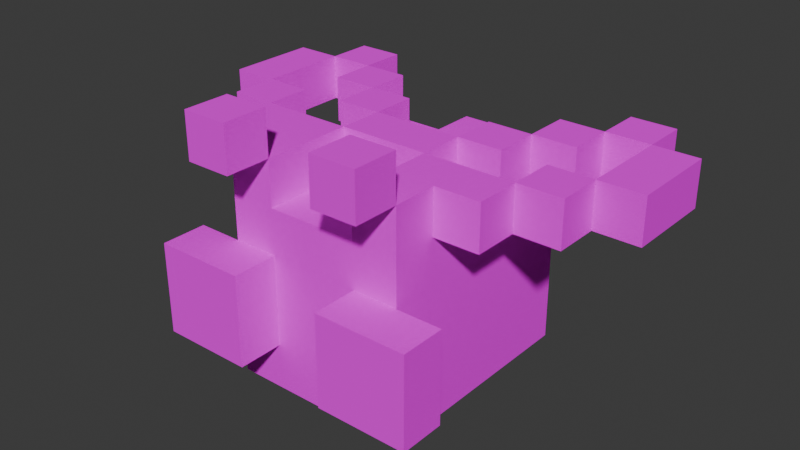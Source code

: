 # Source: Bee.blend  (saved by Blender 4.0.36; exported with 4.5.12 LTS)
import bpy
from mathutils import Matrix  # noqa: F401  (used for matrix-valued properties, if any)

bpy.ops.wm.read_factory_settings(use_empty=True)
scene = bpy.context.scene
scene.name = 'Scene'

# ---- collections
col_collection = bpy.data.collections.new('Collection'); scene.collection.children.link(col_collection)

# ---- images (referenced by path relative to the original .blend; pixels are not part of the script)
import os
ASSET_DIR = os.environ.get("B2B_ASSET_DIR", "")  # directory of the original .blend (textures are referenced by path, not embedded)
HERE = os.path.dirname(os.path.abspath(__file__))  # packed textures are extracted next to this script under _unpacked/

def load_image(name, relpath, width, height, colorspace="sRGB"):
    """Load a texture the original file referenced (path relative to the .blend, or extracted next to this script)."""
    p = next((c for c in (os.path.join(HERE, relpath), os.path.join(ASSET_DIR, relpath)) if relpath and os.path.exists(c)), "")
    if p:
        img = bpy.data.images.load(p, check_existing=True)
        img.name = name
    else:  # same state as the original file: an image datablock whose file is absent (Cycles renders it pink)
        img = bpy.data.images.new(name, width, height)
        img.source = "FILE"
        img.filepath = "//" + (relpath or name)
    img.colorspace_settings.name = colorspace
    return img
img_bee_png = load_image('Bee.png', 'Bee.png', 1024, 1024, 'sRGB')

# ---- materials (node trees are filled in below, after node groups)
mat_palette = bpy.data.materials.new('palette')
mat_palette.use_transparent_shadow = False
mat_palette.diffuse_color = (1.0, 1.0, 1.0, 1.0)
mat_palette.roughness = 1.0

# ---- material node trees
mat_palette.use_nodes = True; mat_palette.node_tree.nodes.clear()
_N = mat_palette.node_tree.nodes; _L = mat_palette.node_tree.links
n0 = _N.new('ShaderNodeBsdfPrincipled'); n0.name = 'Principled BSDF'; n0.location = (0, 300)
n0.inputs[2].default_value = 1.0
n0.inputs[3].default_value = 1.45
n0.inputs[13].default_value = 0.0
n1 = _N.new('ShaderNodeOutputMaterial'); n1.name = 'Material Output'; n1.location = (280, 300)
n2 = _N.new('ShaderNodeTexImage'); n2.name = 'Image Texture'; n2.location = (-480, 300)
n2.image = img_bee_png
_L.new(n2.outputs[0], n0.inputs[0])
_L.new(n0.outputs[0], n1.inputs[0])
n1.is_active_output = True

# ---- world
world_world = bpy.data.worlds.new('World'); scene.world = world_world
world_world.use_nodes = True; world_world.node_tree.nodes.clear()
_N = world_world.node_tree.nodes; _L = world_world.node_tree.links
n0 = _N.new('ShaderNodeOutputWorld'); n0.name = 'World Output'; n0.location = (300, 300)
n1 = _N.new('ShaderNodeBackground'); n1.name = 'Background'; n1.location = (10, 300)
n1.inputs[0].default_value = (0.05088, 0.05088, 0.05088, 1.0)
_L.new(n1.outputs[0], n0.inputs[0])
n0.is_active_output = True
world_world.color = (0.05088, 0.05088, 0.05088)
world_world.use_sun_shadow = False
world_world.sun_shadow_jitter_overblur = 0.0

# ---- meshes
me_bee = bpy.data.meshes.new('bee')
me_bee.from_pydata([(-0.5, 0.05, 0.4), (-0.5, 0.25, 0.4), (-0.5, 0.05, 0.5), (-0.5, 0.25, 0.5), (-0.4, -0.05, 0.4), (-0.4, 0.05, 0.4), (-0.4, 0.25, 0.4), (-0.4, 0.35, 0.4), (-0.4, -0.05, 0.5), (-0.4, 0.05, 0.5), (-0.4, 0.25, 0.5), (-0.4, 0.35, 0.5), (-0.3, -0.35, 0.1), (-0.3, -0.25, 0.1), (-0.3, -0.35, 0.3), (-0.3, -0.25, 0.3), (-0.3, -0.15, 0.4), (-0.3, -0.05, 0.4), (-0.3, 0.15, 0.4), (-0.3, 0.25, 0.4), (-0.3, -0.15, 0.5), (-0.3, -0.05, 0.5), (-0.3, 0.15, 0.5), (-0.3, 0.25, 0.5), (-0.2, -0.25, 1.51e-08), (-0.2, -0.15, 1.51e-08), (-0.2, -0.05, 1.51e-08), (-0.2, 0.05, 1.51e-08), (-0.2, 0.15, 1.51e-08), (-0.2, 0.25, 1.51e-08), (-0.2, -0.25, 0.1), (-0.2, -0.25, 0.3), (-0.2, -0.15, 0.3), (-0.2, -0.25, 0.4), (-0.2, -0.15, 0.4), (-0.2, -0.05, 0.4), (-0.2, 0.05, 0.4), (-0.2, 0.15, 0.4), (-0.2, 0.25, 0.4), (-0.2, -0.35, 0.5), (-0.2, -0.25, 0.5), (-0.2, -0.15, 0.5), (-0.2, 0.05, 0.5), (-0.2, 0.15, 0.5), (-0.2, -0.35, 0.6), (-0.2, -0.25, 0.6), (-0.1, 0.25, 7.55e-09), (-0.1, 0.35, 7.55e-09), (-0.1, -0.05, 0.4), (-0.1, 0.05, 0.4), (-0.1, 0.25, 0.4), (-0.1, 0.35, 0.4), (-0.1, -0.05, 0.5), (-0.1, 0.05, 0.5), (0.1, -0.35, 0.1), (0.1, -0.25, 0.1), (0.1, -0.35, 0.2), (0.1, -0.25, 0.2), (0.1, -0.35, 0.3), (0.1, -0.25, 0.3), (0.1, -0.25, 0.4), (0.1, -0.15, 0.4), (0.1, -0.05, 0.4), (0.1, 0.05, 0.4), (0.1, 0.15, 0.4), (0.1, -0.35, 0.5), (0.1, -0.25, 0.5), (0.1, -0.15, 0.5), (0.1, -0.05, 0.5), (0.1, 0.05, 0.5), (0.1, 0.15, 0.5), (0.1, -0.35, 0.6), (0.1, -0.25, 0.6), (0.2, 0.15, 0.4), (0.2, 0.25, 0.4), (0.2, 0.15, 0.5), (0.2, 0.25, 0.5), (0.3, -0.05, 0.4), (0.3, 0.05, 0.4), (0.3, 0.25, 0.4), (0.3, 0.35, 0.4), (0.3, -0.05, 0.5), (0.3, 0.05, 0.5), (0.3, 0.25, 0.5), (0.3, 0.35, 0.5), (0.4, 0.05, 0.4), (0.4, 0.25, 0.4), (0.4, 0.05, 0.5), (0.4, 0.25, 0.5), (-0.4, 0.05, 0.4), (-0.4, 0.25, 0.4), (-0.4, 0.05, 0.5), (-0.4, 0.25, 0.5), (-0.3, -0.05, 0.4), (-0.3, 0.05, 0.4), (-0.3, 0.25, 0.4), (-0.3, 0.35, 0.4), (-0.3, -0.05, 0.5), (-0.3, 0.05, 0.5), (-0.3, 0.25, 0.5), (-0.3, 0.35, 0.5), (-0.2, 0.15, 0.4), (-0.2, 0.25, 0.4), (-0.2, 0.15, 0.5), (-0.2, 0.25, 0.5), (-0.1, -0.35, 0.1), (-0.1, -0.25, 0.1), (-0.1, -0.35, 0.2), (-0.1, -0.25, 0.2), (-0.1, -0.35, 0.3), (-0.1, -0.25, 0.3), (-0.1, -0.25, 0.4), (-0.1, -0.15, 0.4), (-0.1, -0.05, 0.4), (-0.1, 0.05, 0.4), (-0.1, 0.15, 0.4), (-0.1, -0.35, 0.5), (-0.1, -0.25, 0.5), (-0.1, -0.15, 0.5), (-0.1, -0.05, 0.5), (-0.1, 0.05, 0.5), (-0.1, 0.15, 0.5), (-0.1, -0.35, 0.6), (-0.1, -0.25, 0.6), (0.1, 0.25, -7.55e-09), (0.1, 0.35, -7.55e-09), (0.1, -0.05, 0.4), (0.1, 0.05, 0.4), (0.1, 0.25, 0.4), (0.1, 0.35, 0.4), (0.1, -0.05, 0.5), (0.1, 0.05, 0.5), (0.2, -0.25, -1.51e-08), (0.2, -0.15, -1.51e-08), (0.2, -0.05, -1.51e-08), (0.2, 0.05, -1.51e-08), (0.2, 0.15, -1.51e-08), (0.2, 0.25, -1.51e-08), (0.2, -0.25, 0.1), (0.2, -0.25, 0.3), (0.2, -0.15, 0.3), (0.2, -0.25, 0.4), (0.2, -0.15, 0.4), (0.2, -0.05, 0.4), (0.2, 0.05, 0.4), (0.2, 0.15, 0.4), (0.2, 0.25, 0.4), (0.2, -0.35, 0.5), (0.2, -0.25, 0.5), (0.2, -0.15, 0.5), (0.2, 0.05, 0.5), (0.2, 0.15, 0.5), (0.2, -0.35, 0.6), (0.2, -0.25, 0.6), (0.3, -0.35, 0.1), (0.3, -0.25, 0.1), (0.3, -0.35, 0.3), (0.3, -0.25, 0.3), (0.3, -0.15, 0.4), (0.3, -0.05, 0.4), (0.3, 0.15, 0.4), (0.3, 0.25, 0.4), (0.3, -0.15, 0.5), (0.3, -0.05, 0.5), (0.3, 0.15, 0.5), (0.3, 0.25, 0.5), (0.4, -0.05, 0.4), (0.4, 0.05, 0.4), (0.4, 0.25, 0.4), (0.4, 0.35, 0.4), (0.4, -0.05, 0.5), (0.4, 0.05, 0.5), (0.4, 0.25, 0.5), (0.4, 0.35, 0.5), (0.5, 0.05, 0.4), (0.5, 0.25, 0.4), (0.5, 0.05, 0.5), (0.5, 0.25, 0.5), (-0.3, -0.35, 0.1), (-0.3, -0.35, 0.3), (-0.2, -0.35, 0.2), (-0.2, -0.35, 0.3), (-0.2, -0.35, 0.5), (-0.2, -0.35, 0.6), (-0.1, -0.35, 0.1), (-0.1, -0.35, 0.2), (-0.1, -0.35, 0.3), (-0.1, -0.35, 0.5), (-0.1, -0.35, 0.6), (0.1, -0.35, 0.1), (0.1, -0.35, 0.2), (0.1, -0.35, 0.3), (0.1, -0.35, 0.5), (0.1, -0.35, 0.6), (0.2, -0.35, 0.2), (0.2, -0.35, 0.3), (0.2, -0.35, 0.5), (0.2, -0.35, 0.6), (0.3, -0.35, 0.1), (0.3, -0.35, 0.3), (-0.2, -0.25, 1.51e-08), (-0.2, -0.25, 0.1), (-0.2, -0.25, 0.3), (-0.2, -0.25, 0.4), (-0.2, -0.25, 0.5), (-0.1, -0.25, 0.1), (-0.1, -0.25, 0.2), (-0.1, -0.25, 0.3), (-0.1, -0.25, 0.4), (-0.1, -0.25, 0.5), (-1.911e-06, -0.25, 0.1), (-1.903e-06, -0.25, 0.2), (0.1, -0.25, 0.1), (0.1, -0.25, 0.2), (0.1, -0.25, 0.3), (0.1, -0.25, 0.4), (0.1, -0.25, 0.5), (0.2, -0.25, -1.51e-08), (0.2, -0.25, 0.1), (0.2, -0.25, 0.3), (0.2, -0.25, 0.4), (0.2, -0.25, 0.5), (-0.3, -0.15, 0.4), (-0.3, -0.15, 0.5), (-0.2, -0.15, 0.4), (-0.2, -0.15, 0.5), (0.2, -0.15, 0.4), (0.2, -0.15, 0.5), (0.3, -0.15, 0.4), (0.3, -0.15, 0.5), (-0.4, -0.05, 0.4), (-0.4, -0.05, 0.5), (-0.3, -0.05, 0.4), (-0.3, -0.05, 0.5), (-0.1, -0.05, 0.4), (-0.1, -0.05, 0.5), (0.1, -0.05, 0.4), (0.1, -0.05, 0.5), (0.3, -0.05, 0.4), (0.3, -0.05, 0.5), (0.4, -0.05, 0.4), (0.4, -0.05, 0.5), (-0.5, 0.05, 0.4), (-0.5, 0.05, 0.5), (-0.4, 0.05, 0.4), (-0.4, 0.05, 0.5), (-0.2, 0.05, 0.4), (-0.2, 0.05, 0.5), (-0.1, 0.05, 0.4), (-0.1, 0.05, 0.5), (0.1, 0.05, 0.4), (0.1, 0.05, 0.5), (0.2, 0.05, 0.4), (0.2, 0.05, 0.5), (0.4, 0.05, 0.4), (0.4, 0.05, 0.5), (0.5, 0.05, 0.4), (0.5, 0.05, 0.5), (-0.3, 0.15, 0.4), (-0.3, 0.15, 0.5), (-0.2, 0.15, 0.4), (-0.2, 0.15, 0.5), (0.2, 0.15, 0.4), (0.2, 0.15, 0.5), (0.3, 0.15, 0.4), (0.3, 0.15, 0.5), (-0.4, 0.25, 0.4), (-0.4, 0.25, 0.5), (-0.3, 0.25, 0.4), (-0.3, 0.25, 0.5), (0.3, 0.25, 0.4), (0.3, 0.25, 0.5), (0.4, 0.25, 0.4), (0.4, 0.25, 0.5), (-0.3, -0.25, 0.1), (-0.3, -0.25, 0.3), (-0.2, -0.25, 0.1), (-0.2, -0.25, 0.3), (-0.2, -0.25, 0.5), (-0.2, -0.25, 0.6), (-0.1, -0.25, 0.5), (-0.1, -0.25, 0.6), (0.1, -0.25, 0.5), (0.1, -0.25, 0.6), (0.2, -0.25, 0.1), (0.2, -0.25, 0.3), (0.2, -0.25, 0.5), (0.2, -0.25, 0.6), (0.3, -0.25, 0.1), (0.3, -0.25, 0.3), (-0.3, -0.05, 0.4), (-0.3, -0.05, 0.5), (-0.2, -0.05, 0.4), (-0.1, -0.05, 0.4), (-0.1, -0.05, 0.5), (0.1, -0.05, 0.4), (0.1, -0.05, 0.5), (0.2, -0.05, 0.4), (0.3, -0.05, 0.4), (0.3, -0.05, 0.5), (-0.4, 0.05, 0.4), (-0.4, 0.05, 0.5), (-0.3, 0.05, 0.4), (-0.3, 0.05, 0.5), (-0.1, 0.05, 0.4), (-0.1, 0.05, 0.5), (0.1, 0.05, 0.4), (0.1, 0.05, 0.5), (0.3, 0.05, 0.4), (0.3, 0.05, 0.5), (0.4, 0.05, 0.4), (0.4, 0.05, 0.5), (-0.2, 0.15, 0.4), (-0.2, 0.15, 0.5), (-0.1, 0.15, 0.4), (-0.1, 0.15, 0.5), (0.1, 0.15, 0.4), (0.1, 0.15, 0.5), (0.2, 0.15, 0.4), (0.2, 0.15, 0.5), (-0.5, 0.25, 0.4), (-0.5, 0.25, 0.5), (-0.4, 0.25, 0.4), (-0.4, 0.25, 0.5), (-0.3, 0.25, 0.4), (-0.3, 0.25, 0.5), (-0.2, 0.25, 1.51e-08), (-0.2, 0.25, 0.4), (-0.2, 0.25, 0.5), (-0.1, 0.25, 7.55e-09), (-0.1, 0.25, 0.4), (0.1, 0.25, -7.55e-09), (0.1, 0.25, 0.4), (0.2, 0.25, -1.51e-08), (0.2, 0.25, 0.4), (0.2, 0.25, 0.5), (0.3, 0.25, 0.4), (0.3, 0.25, 0.5), (0.4, 0.25, 0.4), (0.4, 0.25, 0.5), (0.5, 0.25, 0.4), (0.5, 0.25, 0.5), (-0.4, 0.35, 0.4), (-0.4, 0.35, 0.5), (-0.3, 0.35, 0.4), (-0.3, 0.35, 0.5), (-0.1, 0.35, 7.55e-09), (-0.1, 0.35, 0.4), (0.1, 0.35, -7.55e-09), (0.1, 0.35, 0.4), (0.3, 0.35, 0.4), (0.3, 0.35, 0.5), (0.4, 0.35, 0.4), (0.4, 0.35, 0.5), (-0.2, -0.25, 1.51e-08), (0.2, -0.25, -1.51e-08), (-0.2, -0.15, 1.51e-08), (0.2, -0.15, -1.51e-08), (-0.2, -0.05, 1.51e-08), (0.2, -0.05, -1.51e-08), (-0.2, 0.05, 1.51e-08), (0.2, 0.05, -1.51e-08), (-0.2, 0.15, 1.51e-08), (0.2, 0.15, -1.51e-08), (-0.2, 0.25, 1.51e-08), (-0.1, 0.25, 7.55e-09), (0.1, 0.25, -7.55e-09), (0.2, 0.25, -1.51e-08), (-0.1, 0.35, 7.55e-09), (0.1, 0.35, -7.55e-09), (-0.3, -0.35, 0.1), (-0.1, -0.35, 0.1), (0.1, -0.35, 0.1), (0.3, -0.35, 0.1), (-0.3, -0.25, 0.1), (-0.2, -0.25, 0.1), (-0.1, -0.25, 0.1), (0.1, -0.25, 0.1), (0.2, -0.25, 0.1), (0.3, -0.25, 0.1), (-0.3, -0.15, 0.4), (-0.2, -0.15, 0.4), (0.2, -0.15, 0.4), (0.3, -0.15, 0.4), (-0.4, -0.05, 0.4), (-0.3, -0.05, 0.4), (-0.2, -0.05, 0.4), (0.2, -0.05, 0.4), (0.3, -0.05, 0.4), (0.4, -0.05, 0.4), (-0.5, 0.05, 0.4), (-0.4, 0.05, 0.4), (-0.3, 0.05, 0.4), (0.3, 0.05, 0.4), (0.4, 0.05, 0.4), (0.5, 0.05, 0.4), (-0.3, 0.15, 0.4), (-0.2, 0.15, 0.4), (0.2, 0.15, 0.4), (0.3, 0.15, 0.4), (-0.5, 0.25, 0.4), (-0.4, 0.25, 0.4), (-0.3, 0.25, 0.4), (-0.2, 0.25, 0.4), (0.2, 0.25, 0.4), (0.3, 0.25, 0.4), (0.4, 0.25, 0.4), (0.5, 0.25, 0.4), (-0.4, 0.35, 0.4), (-0.3, 0.35, 0.4), (0.3, 0.35, 0.4), (0.4, 0.35, 0.4), (-0.2, -0.35, 0.5), (-0.1, -0.35, 0.5), (0.1, -0.35, 0.5), (0.2, -0.35, 0.5), (-0.2, -0.25, 0.5), (-0.1, -0.25, 0.5), (0.1, -0.25, 0.5), (0.2, -0.25, 0.5), (-0.3, -0.35, 0.3), (-0.2, -0.35, 0.3), (-0.1, -0.35, 0.3), (0.1, -0.35, 0.3), (0.2, -0.35, 0.3), (0.3, -0.35, 0.3), (-0.3, -0.25, 0.3), (-0.2, -0.25, 0.3), (-0.1, -0.25, 0.3), (0.1, -0.25, 0.3), (0.2, -0.25, 0.3), (0.3, -0.25, 0.3), (-0.1, -0.25, 0.4), (0.1, -0.25, 0.4), (-0.1, -0.15, 0.4), (0.1, -0.15, 0.4), (-0.2, -0.05, 0.4), (-0.1, -0.05, 0.4), (0.1, -0.05, 0.4), (0.2, -0.05, 0.4), (-0.2, 0.05, 0.4), (-0.1, 0.05, 0.4), (0.1, 0.05, 0.4), (0.2, 0.05, 0.4), (-0.2, 0.15, 0.4), (-0.1, 0.15, 0.4), (0.1, 0.15, 0.4), (0.2, 0.15, 0.4), (-0.2, 0.25, 0.4), (-0.1, 0.25, 0.4), (0.1, 0.25, 0.4), (0.2, 0.25, 0.4), (-0.1, 0.35, 0.4), (0.1, 0.35, 0.4), (-0.2, -0.25, 0.5), (-0.1, -0.25, 0.5), (0.1, -0.25, 0.5), (0.2, -0.25, 0.5), (-0.3, -0.15, 0.5), (-0.2, -0.15, 0.5), (-0.1, -0.15, 0.5), (0.1, -0.15, 0.5), (0.2, -0.15, 0.5), (0.3, -0.15, 0.5), (-0.4, -0.05, 0.5), (-0.3, -0.05, 0.5), (-0.1, -0.05, 0.5), (0.1, -0.05, 0.5), (0.3, -0.05, 0.5), (0.4, -0.05, 0.5), (-0.5, 0.05, 0.5), (-0.4, 0.05, 0.5), (-0.3, 0.05, 0.5), (-0.2, 0.05, 0.5), (-0.1, 0.05, 0.5), (0.1, 0.05, 0.5), (0.2, 0.05, 0.5), (0.3, 0.05, 0.5), (0.4, 0.05, 0.5), (0.5, 0.05, 0.5), (-0.3, 0.15, 0.5), (-0.2, 0.15, 0.5), (-0.1, 0.15, 0.5), (0.1, 0.15, 0.5), (0.2, 0.15, 0.5), (0.3, 0.15, 0.5), (-0.5, 0.25, 0.5), (-0.4, 0.25, 0.5), (-0.3, 0.25, 0.5), (-0.2, 0.25, 0.5), (0.2, 0.25, 0.5), (0.3, 0.25, 0.5), (0.4, 0.25, 0.5), (0.5, 0.25, 0.5), (-0.4, 0.35, 0.5), (-0.3, 0.35, 0.5), (0.3, 0.35, 0.5), (0.4, 0.35, 0.5), (-0.2, -0.35, 0.6), (-0.1, -0.35, 0.6), (0.1, -0.35, 0.6), (0.2, -0.35, 0.6), (-0.2, -0.25, 0.6), (-0.1, -0.25, 0.6), (0.1, -0.25, 0.6), (0.2, -0.25, 0.6)], [], [(2, 1, 0), (3, 1, 2), (8, 5, 4), (9, 5, 8), (10, 7, 6), (11, 7, 10), (14, 13, 12), (15, 13, 14), (20, 17, 16), (21, 17, 20), (22, 19, 18), (23, 19, 22), (30, 25, 24), (31, 25, 30), (32, 26, 25), (32, 25, 31), (33, 32, 31), (34, 26, 32), (34, 32, 33), (35, 27, 26), (35, 26, 34), (36, 28, 27), (36, 27, 35), (37, 29, 28), (37, 28, 36), (38, 29, 37), (40, 34, 33), (41, 34, 40), (42, 37, 36), (43, 37, 42), (44, 40, 39), (45, 40, 44), (50, 47, 46), (51, 47, 50), (52, 49, 48), (53, 49, 52), (56, 55, 54), (57, 55, 56), (58, 57, 56), (59, 57, 58), (66, 61, 60), (67, 62, 61), (67, 61, 66), (68, 62, 67), (69, 64, 63), (70, 64, 69), (71, 66, 65), (72, 66, 71), (75, 74, 73), (76, 74, 75), (81, 78, 77), (82, 78, 81), (83, 80, 79), (84, 80, 83), (87, 86, 85), (88, 86, 87), (89, 90, 91), (91, 90, 92), (93, 94, 97), (97, 94, 98), (95, 96, 99), (99, 96, 100), (101, 102, 103), (103, 102, 104), (105, 106, 107), (107, 106, 108), (107, 108, 109), (109, 108, 110), (111, 112, 117), (112, 113, 118), (117, 112, 118), (118, 113, 119), (114, 115, 120), (120, 115, 121), (116, 117, 122), (122, 117, 123), (124, 125, 128), (128, 125, 129), (126, 127, 130), (130, 127, 131), (132, 133, 138), (138, 133, 139), (133, 134, 140), (139, 133, 140), (139, 140, 141), (140, 134, 142), (141, 140, 142), (134, 135, 143), (142, 134, 143), (135, 136, 144), (143, 135, 144), (136, 137, 145), (144, 136, 145), (145, 137, 146), (141, 142, 148), (148, 142, 149), (144, 145, 150), (150, 145, 151), (147, 148, 152), (152, 148, 153), (154, 155, 156), (156, 155, 157), (158, 159, 162), (162, 159, 163), (160, 161, 164), (164, 161, 165), (166, 167, 170), (170, 167, 171), (168, 169, 172), (172, 169, 173), (174, 175, 176), (176, 175, 177), (180, 179, 178), (181, 179, 180), (184, 180, 178), (185, 181, 180), (185, 180, 184), (186, 181, 185), (187, 183, 182), (188, 183, 187), (194, 190, 189), (194, 191, 190), (195, 191, 194), (196, 193, 192), (197, 193, 196), (198, 195, 194), (198, 194, 189), (199, 195, 198), (205, 201, 200), (207, 203, 202), (208, 204, 203), (208, 203, 207), (209, 204, 208), (210, 207, 206), (210, 206, 205), (210, 205, 200), (211, 207, 210), (212, 210, 200), (212, 211, 210), (213, 207, 211), (213, 211, 212), (214, 208, 207), (214, 207, 213), (215, 208, 214), (217, 212, 200), (218, 212, 217), (219, 215, 214), (220, 216, 215), (220, 215, 219), (221, 216, 220), (224, 223, 222), (225, 223, 224), (228, 227, 226), (229, 227, 228), (232, 231, 230), (233, 231, 232), (236, 235, 234), (237, 235, 236), (240, 239, 238), (241, 239, 240), (244, 243, 242), (245, 243, 244), (248, 247, 246), (249, 247, 248), (252, 251, 250), (253, 251, 252), (256, 255, 254), (257, 255, 256), (260, 259, 258), (261, 259, 260), (264, 263, 262), (265, 263, 264), (268, 267, 266), (269, 267, 268), (272, 271, 270), (273, 271, 272), (274, 275, 276), (276, 275, 277), (278, 279, 280), (280, 279, 281), (282, 283, 286), (286, 283, 287), (284, 285, 288), (288, 285, 289), (290, 291, 292), (292, 291, 293), (293, 291, 294), (295, 296, 297), (297, 296, 298), (298, 296, 299), (300, 301, 302), (302, 301, 303), (304, 305, 306), (306, 305, 307), (308, 309, 310), (310, 309, 311), (312, 313, 314), (314, 313, 315), (316, 317, 318), (318, 317, 319), (320, 321, 322), (322, 321, 323), (324, 325, 327), (327, 325, 328), (326, 327, 329), (329, 327, 330), (331, 332, 333), (333, 332, 334), (334, 335, 336), (336, 335, 337), (338, 339, 340), (340, 339, 341), (342, 343, 344), (344, 343, 345), (346, 347, 348), (348, 347, 349), (350, 351, 352), (352, 351, 353), (356, 355, 354), (357, 355, 356), (358, 357, 356), (359, 357, 358), (360, 359, 358), (361, 359, 360), (362, 361, 360), (363, 361, 362), (364, 363, 362), (365, 363, 364), (366, 363, 365), (367, 363, 366), (368, 366, 365), (369, 366, 368), (374, 371, 370), (375, 371, 374), (376, 371, 375), (377, 373, 372), (378, 373, 377), (379, 373, 378), (385, 381, 380), (386, 381, 385), (387, 383, 382), (388, 383, 387), (391, 385, 384), (392, 385, 391), (393, 389, 388), (394, 389, 393), (400, 391, 390), (401, 391, 400), (402, 397, 396), (403, 397, 402), (404, 399, 398), (405, 399, 404), (406, 395, 394), (407, 395, 406), (408, 402, 401), (409, 402, 408), (410, 406, 405), (411, 406, 410), (416, 413, 412), (417, 413, 416), (418, 415, 414), (419, 415, 418), (420, 421, 426), (421, 422, 427), (426, 421, 427), (427, 422, 428), (423, 424, 429), (424, 425, 430), (429, 424, 430), (430, 425, 431), (432, 433, 434), (434, 433, 435), (434, 435, 437), (437, 435, 438), (436, 437, 440), (440, 437, 441), (438, 439, 442), (442, 439, 443), (441, 442, 445), (445, 442, 446), (444, 445, 448), (446, 447, 448), (445, 446, 448), (448, 447, 449), (449, 447, 450), (450, 447, 451), (449, 450, 452), (452, 450, 453), (454, 455, 459), (459, 455, 460), (456, 457, 461), (461, 457, 462), (459, 460, 465), (458, 459, 465), (465, 460, 466), (462, 463, 467), (461, 462, 467), (467, 463, 468), (464, 465, 471), (471, 465, 472), (466, 467, 474), (474, 467, 475), (468, 469, 477), (477, 469, 478), (473, 474, 481), (481, 474, 482), (475, 476, 483), (483, 476, 484), (470, 471, 486), (486, 471, 487), (480, 481, 488), (488, 481, 489), (484, 485, 490), (490, 485, 491), (478, 479, 492), (492, 479, 493), (487, 488, 494), (494, 488, 495), (491, 492, 496), (496, 492, 497), (498, 499, 502), (502, 499, 503), (500, 501, 504), (504, 501, 505)])
_uv = me_bee.uv_layers.new(name='UVMap')
_uv.uv.foreach_set('vector', [0.1426, 0.5, 0.1426, 0.5, 0.1426, 0.5, 0.1426, 0.5, 0.1426, 0.5, 0.1426, 0.5, 0.1426, 0.5, 0.1426, 0.5, 0.1426, 0.5, 0.1426, 0.5, 0.1426, 0.5, 0.1426, 0.5, 0.1426, 0.5, 0.1426, 0.5, 0.1426, 0.5, 0.1426, 0.5, 0.1426, 0.5, 0.1426, 0.5, 0.8691, 0.5, 0.8691, 0.5, 0.8691, 0.5, 0.8691, 0.5, 0.8691, 0.5, 0.8691, 0.5, 0.1426, 0.5, 0.1426, 0.5, 0.1426, 0.5, 0.1426, 0.5, 0.1426, 0.5, 0.1426, 0.5, 0.1426, 0.5, 0.1426, 0.5, 0.1426, 0.5, 0.1426, 0.5, 0.1426, 0.5, 0.1426, 0.5, 0.373, 0.5, 0.373, 0.5, 0.373, 0.5, 0.373, 0.5, 0.373, 0.5, 0.373, 0.5, 0.873, 0.5, 0.873, 0.5, 0.873, 0.5, 0.373, 0.5, 0.373, 0.5, 0.373, 0.5, 0.2285, 0.5, 0.2285, 0.5, 0.2285, 0.5, 0.873, 0.5, 0.873, 0.5, 0.873, 0.5, 0.2285, 0.5, 0.2285, 0.5, 0.2285, 0.5, 0.03711, 0.5, 0.03711, 0.5, 0.03711, 0.5, 0.873, 0.5, 0.873, 0.5, 0.873, 0.5, 0.873, 0.5, 0.873, 0.5, 0.873, 0.5, 0.03711, 0.5, 0.03711, 0.5, 0.03711, 0.5, 0.06445, 0.5, 0.06445, 0.5, 0.06445, 0.5, 0.873, 0.5, 0.873, 0.5, 0.873, 0.5, 0.06445, 0.5, 0.06445, 0.5, 0.06445, 0.5, 0.8691, 0.5, 0.8691, 0.5, 0.8691, 0.5, 0.8691, 0.5, 0.8691, 0.5, 0.8691, 0.5, 0.1426, 0.5, 0.1426, 0.5, 0.1426, 0.5, 0.1426, 0.5, 0.1426, 0.5, 0.1426, 0.5, 0.8691, 0.5, 0.8691, 0.5, 0.8691, 0.5, 0.8691, 0.5, 0.8691, 0.5, 0.8691, 0.5, 0.873, 0.5, 0.873, 0.5, 0.873, 0.5, 0.873, 0.5, 0.873, 0.5, 0.873, 0.5, 0.1426, 0.5, 0.1426, 0.5, 0.1426, 0.5, 0.1426, 0.5, 0.1426, 0.5, 0.1426, 0.5, 0.8691, 0.5, 0.8691, 0.5, 0.8691, 0.5, 0.8691, 0.5, 0.8691, 0.5, 0.8691, 0.5, 0.959, 0.5, 0.959, 0.5, 0.959, 0.5, 0.959, 0.5, 0.959, 0.5, 0.959, 0.5, 0.8691, 0.5, 0.8691, 0.5, 0.8691, 0.5, 0.1426, 0.5, 0.1426, 0.5, 0.1426, 0.5, 0.8691, 0.5, 0.8691, 0.5, 0.8691, 0.5, 0.1426, 0.5, 0.1426, 0.5, 0.1426, 0.5, 0.1426, 0.5, 0.1426, 0.5, 0.1426, 0.5, 0.1426, 0.5, 0.1426, 0.5, 0.1426, 0.5, 0.8691, 0.5, 0.8691, 0.5, 0.8691, 0.5, 0.8691, 0.5, 0.8691, 0.5, 0.8691, 0.5, 0.1426, 0.5, 0.1426, 0.5, 0.1426, 0.5, 0.1426, 0.5, 0.1426, 0.5, 0.1426, 0.5, 0.1426, 0.5, 0.1426, 0.5, 0.1426, 0.5, 0.1426, 0.5, 0.1426, 0.5, 0.1426, 0.5, 0.1426, 0.5, 0.1426, 0.5, 0.1426, 0.5, 0.1426, 0.5, 0.1426, 0.5, 0.1426, 0.5, 0.1426, 0.5, 0.1426, 0.5, 0.1426, 0.5, 0.1426, 0.5, 0.1426, 0.5, 0.1426, 0.5, 0.1426, 0.5, 0.1426, 0.5, 0.1426, 0.5, 0.1426, 0.5, 0.1426, 0.5, 0.1426, 0.5, 0.1426, 0.5, 0.1426, 0.5, 0.1426, 0.5, 0.1426, 0.5, 0.1426, 0.5, 0.1426, 0.5, 0.1426, 0.5, 0.1426, 0.5, 0.1426, 0.5, 0.1426, 0.5, 0.1426, 0.5, 0.1426, 0.5, 0.1426, 0.5, 0.1426, 0.5, 0.1426, 0.5, 0.1426, 0.5, 0.1426, 0.5, 0.1426, 0.5, 0.8691, 0.5, 0.8691, 0.5, 0.8691, 0.5, 0.8691, 0.5, 0.8691, 0.5, 0.8691, 0.5, 0.959, 0.5, 0.959, 0.5, 0.959, 0.5, 0.959, 0.5, 0.959, 0.5, 0.959, 0.5, 0.8691, 0.5, 0.8691, 0.5, 0.8691, 0.5, 0.1426, 0.5, 0.1426, 0.5, 0.1426, 0.5, 0.8691, 0.5, 0.8691, 0.5, 0.8691, 0.5, 0.1426, 0.5, 0.1426, 0.5, 0.1426, 0.5, 0.1426, 0.5, 0.1426, 0.5, 0.1426, 0.5, 0.1426, 0.5, 0.1426, 0.5, 0.1426, 0.5, 0.8691, 0.5, 0.8691, 0.5, 0.8691, 0.5, 0.8691, 0.5, 0.8691, 0.5, 0.8691, 0.5, 0.873, 0.5, 0.873, 0.5, 0.873, 0.5, 0.873, 0.5, 0.873, 0.5, 0.873, 0.5, 0.1426, 0.5, 0.1426, 0.5, 0.1426, 0.5, 0.1426, 0.5, 0.1426, 0.5, 0.1426, 0.5, 0.373, 0.5, 0.373, 0.5, 0.373, 0.5, 0.373, 0.5, 0.373, 0.5, 0.373, 0.5, 0.873, 0.5, 0.873, 0.5, 0.873, 0.5, 0.373, 0.5, 0.373, 0.5, 0.373, 0.5, 0.2285, 0.5, 0.2285, 0.5, 0.2285, 0.5, 0.873, 0.5, 0.873, 0.5, 0.873, 0.5, 0.2285, 0.5, 0.2285, 0.5, 0.2285, 0.5, 0.03711, 0.5, 0.03711, 0.5, 0.03711, 0.5, 0.873, 0.5, 0.873, 0.5, 0.873, 0.5, 0.873, 0.5, 0.873, 0.5, 0.873, 0.5, 0.03711, 0.5, 0.03711, 0.5, 0.03711, 0.5, 0.06445, 0.5, 0.06445, 0.5, 0.06445, 0.5, 0.873, 0.5, 0.873, 0.5, 0.873, 0.5, 0.06445, 0.5, 0.06445, 0.5, 0.06445, 0.5, 0.8691, 0.5, 0.8691, 0.5, 0.8691, 0.5, 0.8691, 0.5, 0.8691, 0.5, 0.8691, 0.5, 0.1426, 0.5, 0.1426, 0.5, 0.1426, 0.5, 0.1426, 0.5, 0.1426, 0.5, 0.1426, 0.5, 0.8691, 0.5, 0.8691, 0.5, 0.8691, 0.5, 0.8691, 0.5, 0.8691, 0.5, 0.8691, 0.5, 0.8691, 0.5, 0.8691, 0.5, 0.8691, 0.5, 0.8691, 0.5, 0.8691, 0.5, 0.8691, 0.5, 0.1426, 0.5, 0.1426, 0.5, 0.1426, 0.5, 0.1426, 0.5, 0.1426, 0.5, 0.1426, 0.5, 0.1426, 0.5, 0.1426, 0.5, 0.1426, 0.5, 0.1426, 0.5, 0.1426, 0.5, 0.1426, 0.5, 0.1426, 0.5, 0.1426, 0.5, 0.1426, 0.5, 0.1426, 0.5, 0.1426, 0.5, 0.1426, 0.5, 0.1426, 0.5, 0.1426, 0.5, 0.1426, 0.5, 0.1426, 0.5, 0.1426, 0.5, 0.1426, 0.5, 0.1426, 0.5, 0.1426, 0.5, 0.1426, 0.5, 0.1426, 0.5, 0.1426, 0.5, 0.1426, 0.5, 0.8691, 0.5, 0.8691, 0.5, 0.8691, 0.5, 0.8691, 0.5, 0.8691, 0.5, 0.8691, 0.5, 0.8691, 0.5, 0.8691, 0.5, 0.8691, 0.5, 0.959, 0.5, 0.959, 0.5, 0.959, 0.5, 0.8691, 0.5, 0.8691, 0.5, 0.8691, 0.5, 0.959, 0.5, 0.959, 0.5, 0.959, 0.5, 0.8691, 0.5, 0.8691, 0.5, 0.8691, 0.5, 0.8691, 0.5, 0.8691, 0.5, 0.8691, 0.5, 0.8691, 0.5, 0.8691, 0.5, 0.8691, 0.5, 0.959, 0.5, 0.959, 0.5, 0.959, 0.5, 0.959, 0.5, 0.959, 0.5, 0.959, 0.5, 0.8691, 0.5, 0.8691, 0.5, 0.8691, 0.5, 0.8691, 0.5, 0.8691, 0.5, 0.8691, 0.5, 0.8691, 0.5, 0.8691, 0.5, 0.8691, 0.5, 0.8691, 0.5, 0.8691, 0.5, 0.8691, 0.5, 0.8691, 0.5, 0.8691, 0.5, 0.8691, 0.5, 0.373, 0.5, 0.373, 0.5, 0.373, 0.5, 0.2285, 0.5, 0.2285, 0.5, 0.2285, 0.5, 0.8691, 0.5, 0.8691, 0.5, 0.8691, 0.5, 0.2285, 0.5, 0.2285, 0.5, 0.2285, 0.5, 0.8691, 0.5, 0.8691, 0.5, 0.8691, 0.5, 0.06445, 0.5, 0.06445, 0.5, 0.06445, 0.5, 0.06445, 0.5, 0.06445, 0.5, 0.06445, 0.5, 0.373, 0.5, 0.373, 0.5, 0.373, 0.5, 0.06445, 0.5, 0.06445, 0.5, 0.06445, 0.5, 0.373, 0.5, 0.373, 0.5, 0.373, 0.5, 0.373, 0.5, 0.373, 0.5, 0.373, 0.5, 0.06445, 0.5, 0.06445, 0.5, 0.06445, 0.5, 0.373, 0.5, 0.373, 0.5, 0.373, 0.5, 0.2285, 0.5, 0.2285, 0.5, 0.2285, 0.5, 0.06445, 0.5, 0.06445, 0.5, 0.06445, 0.5, 0.2285, 0.5, 0.2285, 0.5, 0.2285, 0.5, 0.373, 0.5, 0.373, 0.5, 0.373, 0.5, 0.373, 0.5, 0.373, 0.5, 0.373, 0.5, 0.2285, 0.5, 0.2285, 0.5, 0.2285, 0.5, 0.8691, 0.5, 0.8691, 0.5, 0.8691, 0.5, 0.2285, 0.5, 0.2285, 0.5, 0.2285, 0.5, 0.8691, 0.5, 0.8691, 0.5, 0.8691, 0.5, 0.1426, 0.5, 0.1426, 0.5, 0.1426, 0.5, 0.1426, 0.5, 0.1426, 0.5, 0.1426, 0.5, 0.1426, 0.5, 0.1426, 0.5, 0.1426, 0.5, 0.1426, 0.5, 0.1426, 0.5, 0.1426, 0.5, 0.1426, 0.5, 0.1426, 0.5, 0.1426, 0.5, 0.1426, 0.5, 0.1426, 0.5, 0.1426, 0.5, 0.1426, 0.5, 0.1426, 0.5, 0.1426, 0.5, 0.1426, 0.5, 0.1426, 0.5, 0.1426, 0.5, 0.1426, 0.5, 0.1426, 0.5, 0.1426, 0.5, 0.1426, 0.5, 0.1426, 0.5, 0.1426, 0.5, 0.1426, 0.5, 0.1426, 0.5, 0.1426, 0.5, 0.1426, 0.5, 0.1426, 0.5, 0.1426, 0.5, 0.1426, 0.5, 0.1426, 0.5, 0.1426, 0.5, 0.1426, 0.5, 0.1426, 0.5, 0.1426, 0.5, 0.1426, 0.5, 0.1426, 0.5, 0.1426, 0.5, 0.1426, 0.5, 0.1426, 0.5, 0.1426, 0.5, 0.1426, 0.5, 0.1426, 0.5, 0.1426, 0.5, 0.1426, 0.5, 0.1426, 0.5, 0.1426, 0.5, 0.1426, 0.5, 0.1426, 0.5, 0.1426, 0.5, 0.1426, 0.5, 0.1426, 0.5, 0.1426, 0.5, 0.1426, 0.5, 0.1426, 0.5, 0.1426, 0.5, 0.1426, 0.5, 0.1426, 0.5, 0.1426, 0.5, 0.1426, 0.5, 0.1426, 0.5, 0.1426, 0.5, 0.1426, 0.5, 0.1426, 0.5, 0.1426, 0.5, 0.1426, 0.5, 0.1426, 0.5, 0.1426, 0.5, 0.1426, 0.5, 0.1426, 0.5, 0.1426, 0.5, 0.8691, 0.5, 0.8691, 0.5, 0.8691, 0.5, 0.8691, 0.5, 0.8691, 0.5, 0.8691, 0.5, 0.8691, 0.5, 0.8691, 0.5, 0.8691, 0.5, 0.8691, 0.5, 0.8691, 0.5, 0.8691, 0.5, 0.8691, 0.5, 0.8691, 0.5, 0.8691, 0.5, 0.8691, 0.5, 0.8691, 0.5, 0.8691, 0.5, 0.8691, 0.5, 0.8691, 0.5, 0.8691, 0.5, 0.8691, 0.5, 0.8691, 0.5, 0.8691, 0.5, 0.1426, 0.5, 0.1426, 0.5, 0.1426, 0.5, 0.1426, 0.5, 0.1426, 0.5, 0.1426, 0.5, 0.1426, 0.5, 0.1426, 0.5, 0.1426, 0.5, 0.1426, 0.5, 0.1426, 0.5, 0.1426, 0.5, 0.1426, 0.5, 0.1426, 0.5, 0.1426, 0.5, 0.1426, 0.5, 0.1426, 0.5, 0.1426, 0.5, 0.1426, 0.5, 0.1426, 0.5, 0.1426, 0.5, 0.1426, 0.5, 0.1426, 0.5, 0.1426, 0.5, 0.1426, 0.5, 0.1426, 0.5, 0.1426, 0.5, 0.1426, 0.5, 0.1426, 0.5, 0.1426, 0.5, 0.1426, 0.5, 0.1426, 0.5, 0.1426, 0.5, 0.1426, 0.5, 0.1426, 0.5, 0.1426, 0.5, 0.1426, 0.5, 0.1426, 0.5, 0.1426, 0.5, 0.1426, 0.5, 0.1426, 0.5, 0.1426, 0.5, 0.1426, 0.5, 0.1426, 0.5, 0.1426, 0.5, 0.1426, 0.5, 0.1426, 0.5, 0.1426, 0.5, 0.1426, 0.5, 0.1426, 0.5, 0.1426, 0.5, 0.1426, 0.5, 0.1426, 0.5, 0.1426, 0.5, 0.1426, 0.5, 0.1426, 0.5, 0.1426, 0.5, 0.1426, 0.5, 0.1426, 0.5, 0.1426, 0.5, 0.06445, 0.5, 0.06445, 0.5, 0.06445, 0.5, 0.06445, 0.5, 0.06445, 0.5, 0.06445, 0.5, 0.06445, 0.5, 0.06445, 0.5, 0.06445, 0.5, 0.06445, 0.5, 0.06445, 0.5, 0.06445, 0.5, 0.1426, 0.5, 0.1426, 0.5, 0.1426, 0.5, 0.1426, 0.5, 0.1426, 0.5, 0.1426, 0.5, 0.1426, 0.5, 0.1426, 0.5, 0.1426, 0.5, 0.1426, 0.5, 0.1426, 0.5, 0.1426, 0.5, 0.1426, 0.5, 0.1426, 0.5, 0.1426, 0.5, 0.1426, 0.5, 0.1426, 0.5, 0.1426, 0.5, 0.873, 0.5, 0.873, 0.5, 0.873, 0.5, 0.873, 0.5, 0.873, 0.5, 0.873, 0.5, 0.1426, 0.5, 0.1426, 0.5, 0.1426, 0.5, 0.1426, 0.5, 0.1426, 0.5, 0.1426, 0.5, 0.373, 0.5, 0.373, 0.5, 0.373, 0.5, 0.373, 0.5, 0.373, 0.5, 0.373, 0.5, 0.873, 0.5, 0.873, 0.5, 0.873, 0.5, 0.873, 0.5, 0.873, 0.5, 0.873, 0.5, 0.03711, 0.5, 0.03711, 0.5, 0.03711, 0.5, 0.03711, 0.5, 0.03711, 0.5, 0.03711, 0.5, 0.873, 0.5, 0.873, 0.5, 0.873, 0.5, 0.873, 0.5, 0.873, 0.5, 0.873, 0.5, 0.06445, 0.5, 0.06445, 0.5, 0.06445, 0.5, 0.06445, 0.5, 0.06445, 0.5, 0.06445, 0.5, 0.06445, 0.5, 0.06445, 0.5, 0.06445, 0.5, 0.06445, 0.5, 0.06445, 0.5, 0.06445, 0.5, 0.873, 0.5, 0.873, 0.5, 0.873, 0.5, 0.873, 0.5, 0.873, 0.5, 0.873, 0.5, 0.8691, 0.5, 0.8691, 0.5, 0.8691, 0.5, 0.8691, 0.5, 0.8691, 0.5, 0.8691, 0.5, 0.8691, 0.5, 0.8691, 0.5, 0.8691, 0.5, 0.8691, 0.5, 0.8691, 0.5, 0.8691, 0.5, 0.8691, 0.5, 0.8691, 0.5, 0.8691, 0.5, 0.8691, 0.5, 0.8691, 0.5, 0.8691, 0.5, 0.1426, 0.5, 0.1426, 0.5, 0.1426, 0.5, 0.1426, 0.5, 0.1426, 0.5, 0.1426, 0.5, 0.1426, 0.5, 0.1426, 0.5, 0.1426, 0.5, 0.1426, 0.5, 0.1426, 0.5, 0.1426, 0.5, 0.1426, 0.5, 0.1426, 0.5, 0.1426, 0.5, 0.1426, 0.5, 0.1426, 0.5, 0.1426, 0.5, 0.1426, 0.5, 0.1426, 0.5, 0.1426, 0.5, 0.1426, 0.5, 0.1426, 0.5, 0.1426, 0.5, 0.1426, 0.5, 0.1426, 0.5, 0.1426, 0.5, 0.1426, 0.5, 0.1426, 0.5, 0.1426, 0.5, 0.1426, 0.5, 0.1426, 0.5, 0.1426, 0.5, 0.1426, 0.5, 0.1426, 0.5, 0.1426, 0.5, 0.1426, 0.5, 0.1426, 0.5, 0.1426, 0.5, 0.1426, 0.5, 0.1426, 0.5, 0.1426, 0.5, 0.1426, 0.5, 0.1426, 0.5, 0.1426, 0.5, 0.1426, 0.5, 0.1426, 0.5, 0.1426, 0.5, 0.1426, 0.5, 0.1426, 0.5, 0.1426, 0.5, 0.1426, 0.5, 0.1426, 0.5, 0.1426, 0.5, 0.1426, 0.5, 0.1426, 0.5, 0.1426, 0.5, 0.1426, 0.5, 0.1426, 0.5, 0.1426, 0.5, 0.8691, 0.5, 0.8691, 0.5, 0.8691, 0.5, 0.8691, 0.5, 0.8691, 0.5, 0.8691, 0.5, 0.8691, 0.5, 0.8691, 0.5, 0.8691, 0.5, 0.8691, 0.5, 0.8691, 0.5, 0.8691, 0.5, 0.8691, 0.5, 0.8691, 0.5, 0.8691, 0.5, 0.959, 0.5, 0.959, 0.5, 0.959, 0.5, 0.8691, 0.5, 0.8691, 0.5, 0.8691, 0.5, 0.959, 0.5, 0.959, 0.5, 0.959, 0.5, 0.959, 0.5, 0.959, 0.5, 0.959, 0.5, 0.8691, 0.5, 0.8691, 0.5, 0.8691, 0.5, 0.959, 0.5, 0.959, 0.5, 0.959, 0.5, 0.8691, 0.5, 0.8691, 0.5, 0.8691, 0.5, 0.2285, 0.5, 0.2285, 0.5, 0.2285, 0.5, 0.2285, 0.5, 0.2285, 0.5, 0.2285, 0.5, 0.873, 0.5, 0.873, 0.5, 0.873, 0.5, 0.873, 0.5, 0.873, 0.5, 0.873, 0.5, 0.03711, 0.5, 0.03711, 0.5, 0.03711, 0.5, 0.03711, 0.5, 0.03711, 0.5, 0.03711, 0.5, 0.03711, 0.5, 0.03711, 0.5, 0.03711, 0.5, 0.03711, 0.5, 0.03711, 0.5, 0.03711, 0.5, 0.873, 0.5, 0.873, 0.5, 0.873, 0.5, 0.873, 0.5, 0.873, 0.5, 0.873, 0.5, 0.06445, 0.5, 0.06445, 0.5, 0.06445, 0.5, 0.06445, 0.5, 0.06445, 0.5, 0.06445, 0.5, 0.06445, 0.5, 0.06445, 0.5, 0.06445, 0.5, 0.06445, 0.5, 0.06445, 0.5, 0.06445, 0.5, 0.06445, 0.5, 0.06445, 0.5, 0.06445, 0.5, 0.06445, 0.5, 0.06445, 0.5, 0.06445, 0.5, 0.873, 0.5, 0.873, 0.5, 0.873, 0.5, 0.873, 0.5, 0.873, 0.5, 0.873, 0.5, 0.8691, 0.5, 0.8691, 0.5, 0.8691, 0.5, 0.8691, 0.5, 0.8691, 0.5, 0.8691, 0.5, 0.8691, 0.5, 0.8691, 0.5, 0.8691, 0.5, 0.8691, 0.5, 0.8691, 0.5, 0.8691, 0.5, 0.1426, 0.5, 0.1426, 0.5, 0.1426, 0.5, 0.1426, 0.5, 0.1426, 0.5, 0.1426, 0.5, 0.1426, 0.5, 0.1426, 0.5, 0.1426, 0.5, 0.1426, 0.5, 0.1426, 0.5, 0.1426, 0.5, 0.1426, 0.5, 0.1426, 0.5, 0.1426, 0.5, 0.1426, 0.5, 0.1426, 0.5, 0.1426, 0.5, 0.1426, 0.5, 0.1426, 0.5, 0.1426, 0.5, 0.1426, 0.5, 0.1426, 0.5, 0.1426, 0.5, 0.1426, 0.5, 0.1426, 0.5, 0.1426, 0.5, 0.1426, 0.5, 0.1426, 0.5, 0.1426, 0.5, 0.1426, 0.5, 0.1426, 0.5, 0.1426, 0.5, 0.1426, 0.5, 0.1426, 0.5, 0.1426, 0.5, 0.1426, 0.5, 0.1426, 0.5, 0.1426, 0.5, 0.1426, 0.5, 0.1426, 0.5, 0.1426, 0.5, 0.1426, 0.5, 0.1426, 0.5, 0.1426, 0.5, 0.1426, 0.5, 0.1426, 0.5, 0.1426, 0.5, 0.1426, 0.5, 0.1426, 0.5, 0.1426, 0.5, 0.1426, 0.5, 0.1426, 0.5, 0.1426, 0.5, 0.1426, 0.5, 0.1426, 0.5, 0.1426, 0.5, 0.1426, 0.5, 0.1426, 0.5, 0.1426, 0.5, 0.1426, 0.5, 0.1426, 0.5, 0.1426, 0.5, 0.1426, 0.5, 0.1426, 0.5, 0.1426, 0.5, 0.1426, 0.5, 0.1426, 0.5, 0.1426, 0.5, 0.1426, 0.5, 0.1426, 0.5, 0.1426, 0.5, 0.1426, 0.5, 0.1426, 0.5, 0.1426, 0.5, 0.1426, 0.5, 0.1426, 0.5, 0.1426, 0.5, 0.1426, 0.5, 0.1426, 0.5, 0.1426, 0.5, 0.1426, 0.5, 0.1426, 0.5, 0.1426, 0.5, 0.8691, 0.5, 0.8691, 0.5, 0.8691, 0.5, 0.8691, 0.5, 0.8691, 0.5, 0.8691, 0.5, 0.8691, 0.5, 0.8691, 0.5, 0.8691, 0.5, 0.8691, 0.5, 0.8691, 0.5, 0.8691, 0.5])
me_bee.materials.append(mat_palette)
me_bee.update()
me_bee.normals_split_custom_set([tuple(v) for v in zip(*[iter([-1.0, 0.0, 0.0, -1.0, 0.0, 0.0, -1.0, 0.0, 0.0, -1.0, 0.0, 0.0, -1.0, 0.0, 0.0, -1.0, 0.0, 0.0, -1.0, 0.0, 0.0, -1.0, 0.0, 0.0, -1.0, 0.0, 0.0, -1.0, 0.0, 0.0, -1.0, 0.0, 0.0, -1.0, 0.0, 0.0, -1.0, 0.0, 2.98e-07, -1.0, 0.0, 2.98e-07, -1.0, 0.0, 2.98e-07, -1.0, 0.0, 0.0, -1.0, 0.0, 0.0, -1.0, 0.0, 0.0, -1.0, 0.0, 0.0, -1.0, 0.0, 0.0, -1.0, 0.0, 0.0, -1.0, 0.0, 0.0, -1.0, 0.0, 0.0, -1.0, 0.0, 0.0, -1.0, 0.0, 0.0, -1.0, 0.0, 0.0, -1.0, 0.0, 0.0, -1.0, 0.0, 0.0, -1.0, 0.0, 0.0, -1.0, 0.0, 0.0, -1.0, 0.0, 0.0, -1.0, 0.0, 0.0, -1.0, 0.0, 0.0, -1.0, 7.451e-07, 2.98e-07, -1.0, 7.451e-07, 2.98e-07, -1.0, 7.451e-07, 2.98e-07, -1.0, 0.0, 1.49e-07, -1.0, 0.0, 1.49e-07, -1.0, 0.0, 1.49e-07, -1.0, 3.725e-07, 7.451e-08, -1.0, 3.725e-07, 7.451e-08, -1.0, 3.725e-07, 7.451e-08, -1.0, 0.0, 4.967e-08, -1.0, 0.0, 4.967e-08, -1.0, 0.0, 4.967e-08, -1.0, 0.0, 4.967e-08, -1.0, 0.0, 4.967e-08, -1.0, 0.0, 4.967e-08, -1.0, 0.0, 0.0, -1.0, 0.0, 0.0, -1.0, 0.0, 0.0, -1.0, 1.49e-06, 1.49e-07, -1.0, 1.49e-06, 1.49e-07, -1.0, 1.49e-06, 1.49e-07, -1.0, 0.0, 1.49e-07, -1.0, 0.0, 1.49e-07, -1.0, 0.0, 1.49e-07, -1.0, 0.0, 7.451e-08, -1.0, 0.0, 7.451e-08, -1.0, 0.0, 7.451e-08, -1.0, 0.0, 7.451e-08, -1.0, 0.0, 7.451e-08, -1.0, 0.0, 7.451e-08, -1.0, 0.0, 7.451e-08, -1.0, 0.0, 7.451e-08, -1.0, 0.0, 7.451e-08, -1.0, 0.0, 7.451e-08, -1.0, 0.0, 7.451e-08, -1.0, 0.0, 7.451e-08, -1.0, 3.725e-07, 7.451e-08, -1.0, 3.725e-07, 7.451e-08, -1.0, 3.725e-07, 7.451e-08, -1.0, 0.0, 7.451e-08, -1.0, 0.0, 7.451e-08, -1.0, 0.0, 7.451e-08, -1.0, 0.0, 7.451e-08, -1.0, 0.0, 7.451e-08, -1.0, 0.0, 7.451e-08, -1.0, 0.0, 1.49e-07, -1.0, 0.0, 1.49e-07, -1.0, 0.0, 1.49e-07, -1.0, 0.0, 0.0, -1.0, 0.0, 0.0, -1.0, 0.0, 0.0, -1.0, 0.0, 1.49e-07, -1.0, 0.0, 1.49e-07, -1.0, 0.0, 1.49e-07, -1.0, 0.0, 1.49e-07, -1.0, 0.0, 1.49e-07, -1.0, 0.0, 1.49e-07, -1.0, 0.0, 0.0, -1.0, 0.0, 0.0, -1.0, 0.0, 0.0, -1.0, 0.0, 0.0, -1.0, 0.0, 0.0, -1.0, 0.0, 0.0, -1.0, 0.0, 9.313e-08, -1.0, 0.0, 9.313e-08, -1.0, 0.0, 9.313e-08, -1.0, 0.0, 7.451e-08, -1.0, 0.0, 7.451e-08, -1.0, 0.0, 7.451e-08, -1.0, 0.0, 7.451e-08, -1.0, 0.0, 7.451e-08, -1.0, 0.0, 7.451e-08, -1.0, 0.0, 7.451e-08, -1.0, 0.0, 7.451e-08, -1.0, 0.0, 7.451e-08, -1.0, 0.0, 7.451e-08, -1.0, 0.0, 7.451e-08, -1.0, 0.0, 7.451e-08, -1.0, 0.0, 7.451e-08, -1.0, 0.0, 7.451e-08, -1.0, 0.0, 7.451e-08, -1.0, 0.0, 7.451e-08, -1.0, 0.0, 7.451e-08, -1.0, 0.0, 7.451e-08, -1.0, 1.863e-07, 7.451e-08, -1.0, 1.863e-07, 7.451e-08, -1.0, 1.863e-07, 7.451e-08, -1.0, 0.0, 7.451e-08, -1.0, 0.0, 7.451e-08, -1.0, 0.0, 7.451e-08, -1.0, 0.0, 7.451e-08, -1.0, 0.0, 7.451e-08, -1.0, 0.0, 7.451e-08, -1.0, 0.0, 7.451e-08, -1.0, 0.0, 7.451e-08, -1.0, 0.0, 7.451e-08, -1.0, 0.0, 7.451e-08, -1.0, 0.0, 7.451e-08, -1.0, 0.0, 7.451e-08, -1.0, 0.0, 7.451e-08, -1.0, 0.0, 7.451e-08, -1.0, 0.0, 7.451e-08, -1.0, 1.863e-07, 7.451e-08, -1.0, 1.863e-07, 7.451e-08, -1.0, 1.863e-07, 7.451e-08, -1.0, 0.0, 7.451e-08, -1.0, 0.0, 7.451e-08, -1.0, 0.0, 7.451e-08, -1.0, 0.0, 7.451e-08, -1.0, 0.0, 7.451e-08, -1.0, 0.0, 7.451e-08, -1.0, 3.725e-07, 1.49e-07, -1.0, 3.725e-07, 1.49e-07, -1.0, 3.725e-07, 1.49e-07, -1.0, 0.0, 0.0, -1.0, 0.0, 0.0, -1.0, 0.0, 0.0, -1.0, 0.0, 0.0, -1.0, 0.0, 0.0, -1.0, 0.0, 0.0, -1.0, 0.0, 0.0, -1.0, 0.0, 0.0, -1.0, 0.0, 0.0, -1.0, 0.0, 2.98e-07, -1.0, 0.0, 2.98e-07, -1.0, 0.0, 2.98e-07, -1.0, 0.0, 0.0, -1.0, 0.0, 0.0, -1.0, 0.0, 0.0, -1.0, 0.0, 0.0, -1.0, 0.0, 0.0, -1.0, 0.0, 0.0, -1.0, 0.0, 2.98e-07, -1.0, 0.0, 2.98e-07, -1.0, 0.0, 2.98e-07, 1.0, 0.0, 0.0, 1.0, 0.0, 0.0, 1.0, 0.0, 0.0, 1.0, -3.725e-07, -2.98e-07, 1.0, -3.725e-07, -2.98e-07, 1.0, -3.725e-07, -2.98e-07, 1.0, 0.0, 0.0, 1.0, 0.0, 0.0, 1.0, 0.0, 0.0, 1.0, 0.0, 0.0, 1.0, 0.0, 0.0, 1.0, 0.0, 0.0, 1.0, 0.0, -2.98e-07, 1.0, 0.0, -2.98e-07, 1.0, 0.0, -2.98e-07, 1.0, 0.0, 0.0, 1.0, 0.0, 0.0, 1.0, 0.0, 0.0, 1.0, 0.0, -1.49e-07, 1.0, 0.0, -1.49e-07, 1.0, 0.0, -1.49e-07, 1.0, 0.0, 0.0, 1.0, 0.0, 0.0, 1.0, 0.0, 0.0, 1.0, 0.0, -7.451e-08, 1.0, 0.0, -7.451e-08, 1.0, 0.0, -7.451e-08, 1.0, 0.0, -7.451e-08, 1.0, 0.0, -7.451e-08, 1.0, 0.0, -7.451e-08, 1.0, -1.863e-07, -7.451e-08, 1.0, -1.863e-07, -7.451e-08, 1.0, -1.863e-07, -7.451e-08, 1.0, -1.863e-07, -7.451e-08, 1.0, -1.863e-07, -7.451e-08, 1.0, -1.863e-07, -7.451e-08, 1.0, 0.0, -7.451e-08, 1.0, 0.0, -7.451e-08, 1.0, 0.0, -7.451e-08, 1.0, 0.0, -7.451e-08, 1.0, 0.0, -7.451e-08, 1.0, 0.0, -7.451e-08, 1.0, 0.0, -7.451e-08, 1.0, 0.0, -7.451e-08, 1.0, 0.0, -7.451e-08, 1.0, 0.0, -7.451e-08, 1.0, 0.0, -7.451e-08, 1.0, 0.0, -7.451e-08, 1.0, -1.863e-07, -7.451e-08, 1.0, -1.863e-07, -7.451e-08, 1.0, -1.863e-07, -7.451e-08, 1.0, -1.863e-07, -7.451e-08, 1.0, -1.863e-07, -7.451e-08, 1.0, -1.863e-07, -7.451e-08, 1.0, 0.0, -7.451e-08, 1.0, 0.0, -7.451e-08, 1.0, 0.0, -7.451e-08, 1.0, 0.0, -7.451e-08, 1.0, 0.0, -7.451e-08, 1.0, 0.0, -7.451e-08, 1.0, 0.0, -9.313e-08, 1.0, 0.0, -9.313e-08, 1.0, 0.0, -9.313e-08, 1.0, 0.0, -7.451e-08, 1.0, 0.0, -7.451e-08, 1.0, 0.0, -7.451e-08, 1.0, 0.0, -7.451e-08, 1.0, 0.0, -7.451e-08, 1.0, 0.0, -7.451e-08, 1.0, 0.0, -7.451e-08, 1.0, 0.0, -7.451e-08, 1.0, 0.0, -7.451e-08, 1.0, 0.0, -1.49e-07, 1.0, 0.0, -1.49e-07, 1.0, 0.0, -1.49e-07, 1.0, 0.0, -7.451e-08, 1.0, 0.0, -7.451e-08, 1.0, 0.0, -7.451e-08, 1.0, 0.0, -4.967e-08, 1.0, 0.0, -4.967e-08, 1.0, 0.0, -4.967e-08, 1.0, 0.0, -4.967e-08, 1.0, 0.0, -4.967e-08, 1.0, 0.0, -4.967e-08, 1.0, 0.0, 0.0, 1.0, 0.0, 0.0, 1.0, 0.0, 0.0, 1.0, 0.0, -1.49e-07, 1.0, 0.0, -1.49e-07, 1.0, 0.0, -1.49e-07, 1.0, 0.0, -1.49e-07, 1.0, 0.0, -1.49e-07, 1.0, 0.0, -1.49e-07, 1.0, 0.0, -7.451e-08, 1.0, 0.0, -7.451e-08, 1.0, 0.0, -7.451e-08, 1.0, 0.0, -7.451e-08, 1.0, 0.0, -7.451e-08, 1.0, 0.0, -7.451e-08, 1.0, 0.0, -7.451e-08, 1.0, 0.0, -7.451e-08, 1.0, 0.0, -7.451e-08, 1.0, 0.0, -7.451e-08, 1.0, 0.0, -7.451e-08, 1.0, 0.0, -7.451e-08, 1.0, -3.725e-07, -7.451e-08, 1.0, -3.725e-07, -7.451e-08, 1.0, -3.725e-07, -7.451e-08, 1.0, 0.0, -7.451e-08, 1.0, 0.0, -7.451e-08, 1.0, 0.0, -7.451e-08, 1.0, 0.0, -7.451e-08, 1.0, 0.0, -7.451e-08, 1.0, 0.0, -7.451e-08, 1.0, 0.0, -1.49e-07, 1.0, 0.0, -1.49e-07, 1.0, 0.0, -1.49e-07, 1.0, 0.0, 0.0, 1.0, 0.0, 0.0, 1.0, 0.0, 0.0, 1.0, 0.0, -1.49e-07, 1.0, 0.0, -1.49e-07, 1.0, 0.0, -1.49e-07, 1.0, 0.0, -1.49e-07, 1.0, 0.0, -1.49e-07, 1.0, 0.0, -1.49e-07, 1.0, 0.0, 0.0, 1.0, 0.0, 0.0, 1.0, 0.0, 0.0, 1.0, 0.0, 0.0, 1.0, 0.0, 0.0, 1.0, 0.0, 0.0, 1.0, 0.0, 0.0, 1.0, 0.0, 0.0, 1.0, 0.0, 0.0, 1.0, 0.0, 0.0, 1.0, 0.0, 0.0, 1.0, 0.0, 0.0, 1.0, 0.0, 0.0, 1.0, 0.0, 0.0, 1.0, 0.0, 0.0, 1.0, 0.0, 0.0, 1.0, 0.0, 0.0, 1.0, 0.0, 0.0, 1.0, 0.0, 0.0, 1.0, 0.0, 0.0, 1.0, 0.0, 0.0, 1.0, -7.451e-07, -2.98e-07, 1.0, -7.451e-07, -2.98e-07, 1.0, -7.451e-07, -2.98e-07, 1.0, 0.0, 0.0, 1.0, 0.0, 0.0, 1.0, 0.0, 0.0, 1.0, 0.0, 0.0, 1.0, 0.0, 0.0, 1.0, 0.0, 0.0, 1.0, 0.0, -2.98e-07, 1.0, 0.0, -2.98e-07, 1.0, 0.0, -2.98e-07, 1.0, 0.0, 0.0, 1.0, 0.0, 0.0, 1.0, 0.0, 0.0, 1.0, 0.0, 0.0, 1.0, 0.0, 0.0, 1.0, 0.0, 0.0, 1.0, 0.0, -2.98e-07, 1.0, 0.0, -2.98e-07, 1.0, 0.0, -2.98e-07, 0.0, -1.0, 0.0, 0.0, -1.0, 0.0, 0.0, -1.0, 0.0, 0.0, -1.0, 0.0, 0.0, -1.0, 0.0, 0.0, -1.0, 0.0, 0.0, -1.0, 0.0, 0.0, -1.0, 0.0, 0.0, -1.0, 0.0, 0.0, -1.0, 0.0, 0.0, -1.0, 0.0, 0.0, -1.0, 0.0, 0.0, -1.0, 0.0, 0.0, -1.0, 0.0, 0.0, -1.0, 0.0, 0.0, -1.0, 7.451e-07, 0.0, -1.0, 7.451e-07, 0.0, -1.0, 7.451e-07, 0.0, -1.0, 0.0, 0.0, -1.0, 0.0, 0.0, -1.0, 0.0, 0.0, -1.0, 0.0, 0.0, -1.0, 0.0, 0.0, -1.0, 0.0, 0.0, -1.0, 2.235e-07, 0.0, -1.0, 2.235e-07, 0.0, -1.0, 2.235e-07, 0.0, -1.0, 2.235e-07, 0.0, -1.0, 2.235e-07, 0.0, -1.0, 2.235e-07, 0.0, -1.0, 0.0, 0.0, -1.0, 0.0, 0.0, -1.0, 0.0, 0.0, -1.0, 2.235e-07, 0.0, -1.0, 2.235e-07, 0.0, -1.0, 2.235e-07, 0.0, -1.0, 0.0, 0.0, -1.0, 0.0, 0.0, -1.0, 0.0, 0.0, -1.0, 0.0, 0.0, -1.0, 0.0, 0.0, -1.0, 0.0, 0.0, -1.0, -3.725e-07, 0.0, -1.0, -3.725e-07, 0.0, -1.0, -3.725e-07, 0.0, -1.0, 0.0, 0.0, -1.0, 0.0, 0.0, -1.0, 0.0, -1.49e-07, -1.0, 4.441e-14, -1.49e-07, -1.0, 4.441e-14, -1.49e-07, -1.0, 4.441e-14, -1.49e-07, -1.0, 0.0, -1.49e-07, -1.0, 0.0, -1.49e-07, -1.0, 0.0, -1.49e-07, -1.0, 4.441e-14, -1.49e-07, -1.0, 4.441e-14, -1.49e-07, -1.0, 4.441e-14, -1.49e-07, -1.0, 0.0, -1.49e-07, -1.0, 0.0, -1.49e-07, -1.0, 0.0, -1.49e-07, -1.0, 0.0, -1.49e-07, -1.0, 0.0, -1.49e-07, -1.0, 0.0, 0.0, -1.0, 0.0, 0.0, -1.0, 0.0, 0.0, -1.0, 0.0, 0.0, -1.0, 0.0, 0.0, -1.0, 0.0, 0.0, -1.0, 0.0, -1.11e-14, -1.0, 0.0, -1.11e-14, -1.0, 0.0, -1.11e-14, -1.0, 0.0, 0.0, -1.0, 0.0, 0.0, -1.0, 0.0, 0.0, -1.0, 0.0, -1.11e-14, -1.0, -7.451e-07, -1.11e-14, -1.0, -7.451e-07, -1.11e-14, -1.0, -7.451e-07, 0.0, -1.0, -4.962e-09, 0.0, -1.0, -4.962e-09, 0.0, -1.0, -4.962e-09, 0.0, -1.0, -3.725e-07, 0.0, -1.0, -3.725e-07, 0.0, -1.0, -3.725e-07, 0.0, -1.0, 0.0, 0.0, -1.0, 0.0, 0.0, -1.0, 0.0, 0.0, -1.0, -1.863e-07, 0.0, -1.0, -1.863e-07, 0.0, -1.0, -1.863e-07, 0.0, -1.0, 0.0, 0.0, -1.0, 0.0, 0.0, -1.0, 0.0, 0.0, -1.0, 0.0, 0.0, -1.0, 0.0, 0.0, -1.0, 0.0, -3.725e-08, -1.0, 0.0, -3.725e-08, -1.0, 0.0, -3.725e-08, -1.0, 0.0, 0.0, -1.0, 0.0, 0.0, -1.0, 0.0, 0.0, -1.0, 0.0, 0.0, -1.0, 0.0, 0.0, -1.0, 0.0, 0.0, -1.0, 0.0, 0.0, -1.0, 0.0, 0.0, -1.0, 0.0, 0.0, -1.0, 0.0, 0.0, -1.0, 0.0, 0.0, -1.0, 0.0, 0.0, -1.0, 0.0, 0.0, -1.0, 0.0, 0.0, -1.0, 0.0, 0.0, -1.0, 0.0, 0.0, -1.0, 0.0, 0.0, -1.0, 0.0, 0.0, -1.0, 0.0, 0.0, -1.0, 0.0, 0.0, -1.0, 0.0, 0.0, -1.0, 0.0, 0.0, -1.0, 0.0, 0.0, -1.0, 0.0, 0.0, -1.0, 0.0, 0.0, -1.0, 0.0, 0.0, -1.0, 0.0, 0.0, -1.0, 0.0, -3.725e-08, -1.0, 0.0, -3.725e-08, -1.0, 0.0, -3.725e-08, -1.0, 0.0, -3.725e-08, -1.0, 0.0, -3.725e-08, -1.0, 0.0, -3.725e-08, -1.0, 0.0, -3.725e-08, -1.0, -3.725e-08, -3.725e-08, -1.0, -3.725e-08, -3.725e-08, -1.0, -3.725e-08, -3.725e-08, -1.0, 0.0, -3.725e-08, -1.0, 0.0, -3.725e-08, -1.0, 0.0, -3.725e-08, -1.0, 0.0, -3.725e-08, -1.0, 0.0, -3.725e-08, -1.0, 0.0, -3.725e-08, -1.0, 0.0, -3.725e-08, -1.0, 0.0, -3.725e-08, -1.0, 0.0, -3.725e-08, -1.0, 0.0, -3.725e-08, -1.0, 0.0, -3.725e-08, -1.0, 0.0, -3.725e-08, -1.0, 0.0, -3.725e-08, -1.0, 0.0, -3.725e-08, -1.0, 0.0, -3.725e-08, -1.0, -3.725e-08, -3.725e-08, -1.0, -3.725e-08, -3.725e-08, -1.0, -3.725e-08, -3.725e-08, -1.0, 0.0, -3.725e-08, -1.0, 0.0, -3.725e-08, -1.0, 0.0, -3.725e-08, -1.0, 7.451e-08, -3.725e-08, -1.0, 7.451e-08, -3.725e-08, -1.0, 7.451e-08, -3.725e-08, -1.0, -9.313e-08, -3.725e-08, -1.0, -9.313e-08, -3.725e-08, -1.0, -9.313e-08, -3.725e-08, -1.0, 0.0, -3.725e-08, -1.0, 0.0, -3.725e-08, -1.0, 0.0, -3.725e-08, -1.0, 0.0, -3.725e-08, -1.0, 0.0, -3.725e-08, -1.0, 0.0, 0.0, -1.0, 0.0, 0.0, -1.0, 0.0, 0.0, -1.0, 0.0, 0.0, -1.0, 1.863e-07, 0.0, -1.0, 1.863e-07, 0.0, -1.0, 1.863e-07, 0.0, -1.0, 7.451e-08, 0.0, -1.0, 7.451e-08, 0.0, -1.0, 7.451e-08, 0.0, -1.0, 0.0, 0.0, -1.0, 0.0, 0.0, -1.0, 0.0, -2.98e-07, -1.0, 1.776e-13, -2.98e-07, -1.0, 1.776e-13, -2.98e-07, -1.0, 1.776e-13, -2.98e-07, -1.0, 0.0, -2.98e-07, -1.0, 0.0, -2.98e-07, -1.0, 0.0, 0.0, -1.0, -8.882e-14, 0.0, -1.0, -8.882e-14, 0.0, -1.0, -8.882e-14, 0.0, -1.0, 0.0, 0.0, -1.0, 0.0, 0.0, -1.0, 0.0, 0.0, 1.0, 0.0, 0.0, 1.0, 0.0, 0.0, 1.0, 0.0, 0.0, 1.0, 0.0, 0.0, 1.0, 0.0, 0.0, 1.0, 0.0, 1.49e-07, 1.0, 0.0, 1.49e-07, 1.0, 0.0, 1.49e-07, 1.0, 0.0, 1.49e-07, 1.0, 0.0, 1.49e-07, 1.0, 0.0, 1.49e-07, 1.0, 0.0, 0.0, 1.0, 0.0, 0.0, 1.0, 0.0, 0.0, 1.0, 0.0, 0.0, 1.0, 0.0, 0.0, 1.0, 0.0, 0.0, 1.0, 0.0, 0.0, 1.0, 0.0, 0.0, 1.0, 0.0, 0.0, 1.0, 0.0, 0.0, 1.0, 0.0, 0.0, 1.0, 0.0, 0.0, 1.0, 0.0, 7.451e-08, 1.0, 0.0, 7.451e-08, 1.0, 0.0, 7.451e-08, 1.0, 0.0, 3.725e-08, 1.0, 0.0, 3.725e-08, 1.0, 0.0, 3.725e-08, 1.0, 0.0, 5.588e-08, 1.0, 0.0, 5.588e-08, 1.0, 0.0, 5.588e-08, 1.0, 0.0, 3.725e-08, 1.0, 0.0, 3.725e-08, 1.0, 0.0, 3.725e-08, 1.0, 0.0, 7.451e-08, 1.0, 0.0, 7.451e-08, 1.0, 0.0, 7.451e-08, 1.0, 0.0, 5.588e-08, 1.0, 0.0, 5.588e-08, 1.0, 0.0, 5.588e-08, 1.0, 0.0, 3.725e-08, 1.0, 0.0, 3.725e-08, 1.0, 0.0, 3.725e-08, 1.0, 0.0, 3.725e-08, 1.0, 0.0, 3.725e-08, 1.0, 0.0, 3.725e-08, 1.0, 0.0, 3.725e-08, 1.0, 0.0, 3.725e-08, 1.0, 0.0, 3.725e-08, 1.0, 0.0, 3.725e-08, 1.0, 0.0, 3.725e-08, 1.0, 0.0, 3.725e-08, 1.0, 0.0, 3.725e-08, 1.0, 0.0, 3.725e-08, 1.0, 0.0, 3.725e-08, 1.0, 0.0, 3.725e-08, 1.0, 0.0, 3.725e-08, 1.0, 0.0, 3.725e-08, 1.0, 0.0, 1.49e-07, 1.0, 1.863e-07, 1.49e-07, 1.0, 1.863e-07, 1.49e-07, 1.0, 1.863e-07, 1.49e-07, 1.0, 0.0, 1.49e-07, 1.0, 0.0, 1.49e-07, 1.0, 0.0, 1.49e-07, 1.0, 0.0, 1.49e-07, 1.0, 0.0, 1.49e-07, 1.0, 0.0, 1.49e-07, 1.0, -1.863e-07, 1.49e-07, 1.0, -1.863e-07, 1.49e-07, 1.0, -1.863e-07, 0.0, 1.0, 0.0, 0.0, 1.0, 0.0, 0.0, 1.0, 0.0, 0.0, 1.0, 0.0, 0.0, 1.0, 0.0, 0.0, 1.0, 0.0, 0.0, 1.0, 0.0, 0.0, 1.0, 0.0, 0.0, 1.0, 0.0, 0.0, 1.0, 0.0, 0.0, 1.0, 0.0, 0.0, 1.0, 0.0, 0.0, 1.0, 0.0, 0.0, 1.0, 0.0, 0.0, 1.0, 0.0, 0.0, 1.0, 0.0, 0.0, 1.0, 0.0, 0.0, 1.0, 0.0, 1.49e-07, 1.0, 0.0, 1.49e-07, 1.0, 0.0, 1.49e-07, 1.0, 0.0, 1.49e-07, 1.0, 0.0, 1.49e-07, 1.0, 0.0, 1.49e-07, 1.0, 0.0, 0.0, 1.0, 0.0, 0.0, 1.0, 0.0, 0.0, 1.0, 0.0, 0.0, 1.0, 0.0, 0.0, 1.0, 0.0, 0.0, 1.0, 0.0, 0.0, 1.0, 0.0, 0.0, 1.0, 0.0, 0.0, 1.0, 0.0, 0.0, 1.0, 0.0, 0.0, 1.0, 0.0, 0.0, 1.0, 0.0, 2.98e-07, 1.0, 0.0, 2.98e-07, 1.0, 0.0, 2.98e-07, 1.0, 0.0, 2.98e-07, 1.0, 0.0, 2.98e-07, 1.0, 0.0, 2.98e-07, 1.0, 0.0, 0.0, 1.0, 0.0, 0.0, 1.0, 0.0, 0.0, 1.0, 0.0, 0.0, 1.0, 0.0, 0.0, 1.0, 0.0, 0.0, 1.0, 0.0, 2.98e-07, 1.0, 0.0, 2.98e-07, 1.0, 0.0, 2.98e-07, 1.0, 0.0, 2.98e-07, 1.0, 0.0, 2.98e-07, 1.0, 0.0, 2.98e-07, 1.0, 0.0, -7.55e-08, 1.125e-14, -1.0, -7.55e-08, 1.125e-14, -1.0, -7.55e-08, 1.125e-14, -1.0, -7.55e-08, 1.125e-14, -1.0, -7.55e-08, 1.125e-14, -1.0, -7.55e-08, 1.125e-14, -1.0, -7.55e-08, 0.0, -1.0, -7.55e-08, 0.0, -1.0, -7.55e-08, 0.0, -1.0, -7.55e-08, 0.0, -1.0, -7.55e-08, 0.0, -1.0, -7.55e-08, 0.0, -1.0, -7.55e-08, 0.0, -1.0, -7.55e-08, 0.0, -1.0, -7.55e-08, 0.0, -1.0, -7.55e-08, 0.0, -1.0, -7.55e-08, 0.0, -1.0, -7.55e-08, 0.0, -1.0, -7.55e-08, 0.0, -1.0, -7.55e-08, 0.0, -1.0, -7.55e-08, 0.0, -1.0, -7.55e-08, 0.0, -1.0, -7.55e-08, 0.0, -1.0, -7.55e-08, 0.0, -1.0, -7.55e-08, 1.125e-14, -1.0, -7.55e-08, 1.125e-14, -1.0, -7.55e-08, 1.125e-14, -1.0, -7.55e-08, 3.069e-14, -1.0, -7.55e-08, 3.069e-14, -1.0, -7.55e-08, 3.069e-14, -1.0, -7.55e-08, 0.0, -1.0, -7.55e-08, 0.0, -1.0, -7.55e-08, 0.0, -1.0, -7.55e-08, 2.22e-14, -1.0, -7.55e-08, 2.22e-14, -1.0, -7.55e-08, 2.22e-14, -1.0, -7.55e-08, 5.625e-15, -1.0, -7.55e-08, 5.625e-15, -1.0, -7.55e-08, 5.625e-15, -1.0, -7.55e-08, 5.625e-15, -1.0, -7.55e-08, 5.625e-15, -1.0, -7.55e-08, 5.625e-15, -1.0, -9.313e-08, 0.0, -1.0, -9.313e-08, 0.0, -1.0, -9.313e-08, 0.0, -1.0, 0.0, 1.421e-12, -1.0, 0.0, 1.421e-12, -1.0, 0.0, 1.421e-12, -1.0, 0.0, 0.0, -1.0, 0.0, 0.0, -1.0, 0.0, 0.0, -1.0, -9.313e-08, 0.0, -1.0, -9.313e-08, 0.0, -1.0, -9.313e-08, 0.0, -1.0, 0.0, 0.0, -1.0, 0.0, 0.0, -1.0, 0.0, 0.0, -1.0, 0.0, 0.0, -1.0, 0.0, 0.0, -1.0, 0.0, 0.0, -1.0, 0.0, 0.0, -1.0, 0.0, 0.0, -1.0, 0.0, 0.0, -1.0, 0.0, 0.0, -1.0, 0.0, 0.0, -1.0, 0.0, 0.0, -1.0, 0.0, 0.0, -1.0, 0.0, 0.0, -1.0, 0.0, 0.0, -1.0, 0.0, 0.0, -1.0, 0.0, 0.0, -1.0, 0.0, 0.0, -1.0, -2.98e-07, 0.0, -1.0, -2.98e-07, 0.0, -1.0, -2.98e-07, 0.0, -1.0, 0.0, 0.0, -1.0, 0.0, 0.0, -1.0, 0.0, 0.0, -1.0, -2.98e-07, 0.0, -1.0, -2.98e-07, 0.0, -1.0, -2.98e-07, 0.0, -1.0, 0.0, 0.0, -1.0, 0.0, 0.0, -1.0, 0.0, 0.0, -1.0, 5.96e-07, 0.0, -1.0, 5.96e-07, 0.0, -1.0, 5.96e-07, 0.0, -1.0, 0.0, 0.0, -1.0, 0.0, 0.0, -1.0, 0.0, 0.0, -1.0, 0.0, 0.0, -1.0, 0.0, 0.0, -1.0, 0.0, 0.0, -1.0, 0.0, 0.0, -1.0, 0.0, 0.0, -1.0, 0.0, 0.0, -1.0, 0.0, 0.0, -1.0, 0.0, 0.0, -1.0, 0.0, 0.0, -1.0, 0.0, 0.0, -1.0, 0.0, 0.0, -1.0, 0.0, 0.0, -1.0, -1.49e-07, 0.0, -1.0, -1.49e-07, 0.0, -1.0, -1.49e-07, 0.0, -1.0, 0.0, 0.0, -1.0, 0.0, 0.0, -1.0, 0.0, 0.0, -1.0, -1.49e-07, 0.0, -1.0, -1.49e-07, 0.0, -1.0, -1.49e-07, 0.0, -1.0, 0.0, 0.0, -1.0, 0.0, 0.0, -1.0, 0.0, 0.0, -1.0, 0.0, 0.0, -1.0, 0.0, 0.0, -1.0, 0.0, 0.0, -1.0, 0.0, 0.0, -1.0, 0.0, 0.0, -1.0, 0.0, 0.0, -1.0, 0.0, 0.0, -1.0, 0.0, 0.0, -1.0, 0.0, 0.0, -1.0, 0.0, 0.0, -1.0, 0.0, 0.0, -1.0, 0.0, 0.0, -1.0, 0.0, 0.0, -1.0, 0.0, 0.0, -1.0, 0.0, 0.0, -1.0, -7.451e-07, 0.0, -1.0, -7.451e-07, 0.0, -1.0, -7.451e-07, 0.0, -1.0, 0.0, 0.0, 1.0, 0.0, 0.0, 1.0, 0.0, 0.0, 1.0, 7.451e-07, -8.882e-14, 1.0, 7.451e-07, -8.882e-14, 1.0, 7.451e-07, -8.882e-14, 1.0, 0.0, 0.0, 1.0, 0.0, 0.0, 1.0, 0.0, 0.0, 1.0, 0.0, 0.0, 1.0, 0.0, 0.0, 1.0, 0.0, 0.0, 1.0, 0.0, 0.0, 1.0, 0.0, 0.0, 1.0, 0.0, 0.0, 1.0, 0.0, 0.0, 1.0, 0.0, 0.0, 1.0, 0.0, 0.0, 1.0, 7.451e-07, -8.882e-14, 1.0, 7.451e-07, -8.882e-14, 1.0, 7.451e-07, -8.882e-14, 1.0, 0.0, 0.0, 1.0, 0.0, 0.0, 1.0, 0.0, 0.0, 1.0, 0.0, 0.0, 1.0, 0.0, 0.0, 1.0, 0.0, 0.0, 1.0, 0.0, 0.0, 1.0, 0.0, 0.0, 1.0, 0.0, 0.0, 1.0, 0.0, 0.0, 1.0, 0.0, 0.0, 1.0, 0.0, 0.0, 1.0, -3.725e-07, 0.0, 1.0, -3.725e-07, 0.0, 1.0, -3.725e-07, 0.0, 1.0, 7.451e-07, 0.0, 1.0, 7.451e-07, 0.0, 1.0, 7.451e-07, 0.0, 1.0, 0.0, 0.0, 1.0, 0.0, 0.0, 1.0, 0.0, 0.0, 1.0, 0.0, 0.0, 1.0, 0.0, 0.0, 1.0, 0.0, 0.0, 1.0, 7.451e-07, 0.0, 1.0, 7.451e-07, 0.0, 1.0, 7.451e-07, 0.0, 1.0, 3.725e-07, 0.0, 1.0, 3.725e-07, 0.0, 1.0, 3.725e-07, 0.0, 1.0, 0.0, 0.0, 1.0, 0.0, 0.0, 1.0, 0.0, 0.0, 1.0, 7.451e-07, -8.882e-14, 1.0, 7.451e-07, -8.882e-14, 1.0, 7.451e-07, -8.882e-14, 1.0, 0.0, 5.96e-07, 1.0, 0.0, 5.96e-07, 1.0, 0.0, 5.96e-07, 1.0, 0.0, -2.98e-07, 1.0, 0.0, -2.98e-07, 1.0, 0.0, -2.98e-07, 1.0, 0.0, 5.961e-07, 1.0, 0.0, 5.961e-07, 1.0, 0.0, 5.961e-07, 1.0, 0.0, -2.98e-07, 1.0, 0.0, -2.98e-07, 1.0, 0.0, -2.98e-07, 1.0, 7.451e-07, -8.882e-14, 1.0, 7.451e-07, -8.882e-14, 1.0, 7.451e-07, -8.882e-14, 1.0, 0.0, 0.0, 1.0, 0.0, 0.0, 1.0, 0.0, 0.0, 1.0, 0.0, 0.0, 1.0, 0.0, 0.0, 1.0, 0.0, 0.0, 1.0, 0.0, 0.0, 1.0, 0.0, 0.0, 1.0, 0.0, 0.0, 1.0, 0.0, 0.0, 1.0, 0.0, 0.0, 1.0, 0.0, 0.0, 1.0, 0.0, 0.0, 1.0, 0.0, 0.0, 1.0, 0.0, 0.0, 1.0, 7.451e-07, 0.0, 1.0, 7.451e-07, 0.0, 1.0, 7.451e-07, 0.0, 1.0, 0.0, 0.0, 1.0, 0.0, 0.0, 1.0, 0.0, 0.0, 1.0, 0.0, 0.0, 1.0, 0.0, 0.0, 1.0, 0.0, 0.0, 1.0, 0.0, 0.0, 1.0, 0.0, 0.0, 1.0, 0.0, 0.0, 1.0, 0.0, -2.98e-07, 1.0, 0.0, -2.98e-07, 1.0, 0.0, -2.98e-07, 1.0, 0.0, 0.0, 1.0, 0.0, 0.0, 1.0, 0.0, 0.0, 1.0, 3.725e-07, 0.0, 1.0, 3.725e-07, 0.0, 1.0, 3.725e-07, 0.0, 1.0, 1.49e-06, 0.0, 1.0, 1.49e-06, 0.0, 1.0, 1.49e-06, 0.0, 1.0, 0.0, 0.0, 1.0, 0.0, 0.0, 1.0, 0.0, 0.0, 1.0, 0.0, 0.0, 1.0, 0.0, 0.0, 1.0, 0.0, 0.0, 1.0, 0.0, 0.0, 1.0, 0.0, 0.0, 1.0, 0.0, 0.0, 1.0, 0.0, 0.0, 1.0, 0.0, 0.0, 1.0, 0.0, 0.0, 1.0, 0.0, 0.0, 1.0, 0.0, 0.0, 1.0, 0.0, 0.0, 1.0, 0.0, 0.0, 1.0, 0.0, 0.0, 1.0, 0.0, 0.0, 1.0, 0.0, 0.0, 1.0, 0.0, 0.0, 1.0, 0.0, 0.0, 1.0, -7.451e-07, 0.0, 1.0, -7.451e-07, 0.0, 1.0, -7.451e-07, 0.0, 1.0, 7.451e-07, 0.0, 1.0, 7.451e-07, 0.0, 1.0, 7.451e-07, 0.0, 1.0, -7.451e-07, 0.0, 1.0, -7.451e-07, 0.0, 1.0, -7.451e-07, 0.0, 1.0, 0.0, 0.0, 1.0, 0.0, 0.0, 1.0, 0.0, 0.0, 1.0, 0.0, 0.0, 1.0, 0.0, 0.0, 1.0, 0.0, 0.0, 1.0, 0.0, 0.0, 1.0, 0.0, 0.0, 1.0, 0.0, 0.0, 1.0, 0.0, 0.0, 1.0, 0.0, 0.0, 1.0, 0.0, 0.0, 1.0, 0.0, 0.0, 1.0, 0.0, 0.0, 1.0, 0.0, 0.0, 1.0, 0.0, 0.0, 1.0, 0.0, 0.0, 1.0, 0.0, 0.0, 1.0, 0.0, 0.0, 1.0, 0.0, 0.0, 1.0, 0.0, 0.0, 1.0, 1.49e-06, 0.0, 1.0, 1.49e-06, 0.0, 1.0, 1.49e-06, 0.0, 1.0, 0.0, 0.0, 1.0, 0.0, 0.0, 1.0, 0.0, 0.0, 1.0, 0.0, 0.0, 1.0, 0.0, 0.0, 1.0, 0.0, 0.0, 1.0, 0.0, 0.0, 1.0, 0.0, 0.0, 1.0, 0.0, 0.0, 1.0, 0.0, 0.0, 1.0, 0.0, 0.0, 1.0, 0.0, 0.0, 1.0, 7.451e-07, 0.0, 1.0, 7.451e-07, 0.0, 1.0, 7.451e-07, 0.0, 1.0, 0.0, 0.0, 1.0, 0.0, 0.0, 1.0, 0.0, 0.0, 1.0, 0.0, 0.0, 1.0, 0.0, 0.0, 1.0, 0.0, 0.0, 1.0])] * 3)])

# ---- objects
ob_bee = bpy.data.objects.new('bee', me_bee)

# ---- transforms, parenting, visibility, modifiers, constraints
ob_bee.location = (0.0, 0.0, 0.0)

# ---- collection membership
col_collection.objects.link(ob_bee)

# ---- scene / render settings (as saved in the file)
scene.frame_start = 1; scene.frame_end = 250; scene.frame_set(22)
scene.render.engine = 'BLENDER_EEVEE_NEXT'
scene.cycles.sampling_pattern = 'TABULATED_SOBOL'
bpy.context.view_layer.update()

# ---- added for rendering (the .blend has no active camera and no usable light): camera, sun
cam_auto = bpy.data.cameras.new('AutoCamera')
cam_auto.lens = 50.0
cam_auto.sensor_width = 36.0
cam_auto.clip_end = 1000.0
ob_auto_camera = bpy.data.objects.new('AutoCamera', cam_auto)
scene.collection.objects.link(ob_auto_camera)
ob_auto_camera.location = (1.25844, -1.51013, 1.30675)
ob_auto_camera.rotation_euler = (1.09748, -7.21219e-08, 0.694738)
scene.camera = ob_auto_camera
light_auto_sun = bpy.data.lights.new('AutoSun', 'SUN')
light_auto_sun.energy = 3.0
light_auto_sun.angle = 0.0523599
ob_auto_sun = bpy.data.objects.new('AutoSun', light_auto_sun)
scene.collection.objects.link(ob_auto_sun)
ob_auto_sun.rotation_euler = (0.872665, 0.174533, 0.523599)
bpy.context.view_layer.update()
